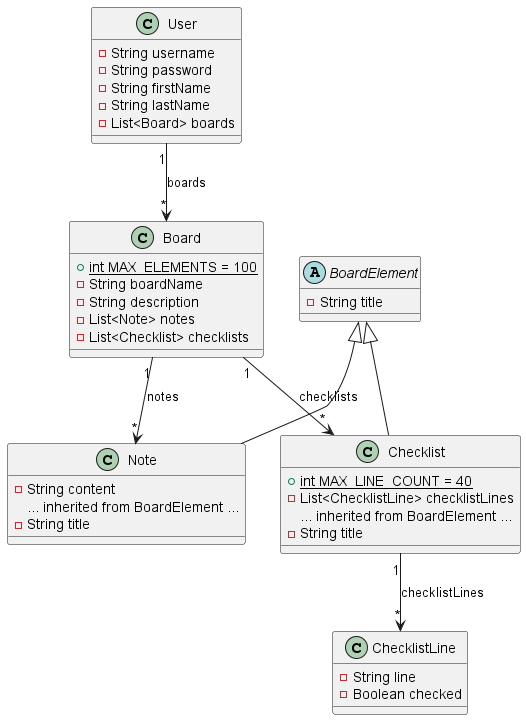

The diagram above was rendered by PlantUML. Its source (embedded in the PNG):
@startuml ClassDiagram

class User [[java:core.main.user]] {
	-String username
	-String password
	-String firstName
    -String lastName
    -List<Board> boards
}

class Board [[java:core.main.Board]] {
	+{static} int MAX_ELEMENTS = 100
    -String boardName
    -String description
    -List<Note> notes
    -List<Checklist> checklists
}

abstract class BoardElement [[java:core.main.BoardElement]] {
	-String title
}

class Note [[java:core.main.Note]] {
	-String content
    ... inherited from BoardElement ...
    -String title
}

class Checklist [[java:core.main.Checklist]] {
	+{static} int MAX_LINE_COUNT = 40
	-List<ChecklistLine> checklistLines
    ... inherited from BoardElement ...
    -String title
}

class ChecklistLine [[java:core.main.ChecklistLine]] {
    -String line
    -Boolean checked    
}



User "1" --> "*" Board : boards
Board "1"--> "*" Checklist : checklists
Board "1" --> "*" Note : notes
Checklist "1" --> "*" ChecklistLine : checklistLines
BoardElement <|-- Checklist
BoardElement <|-- Note

@enduml